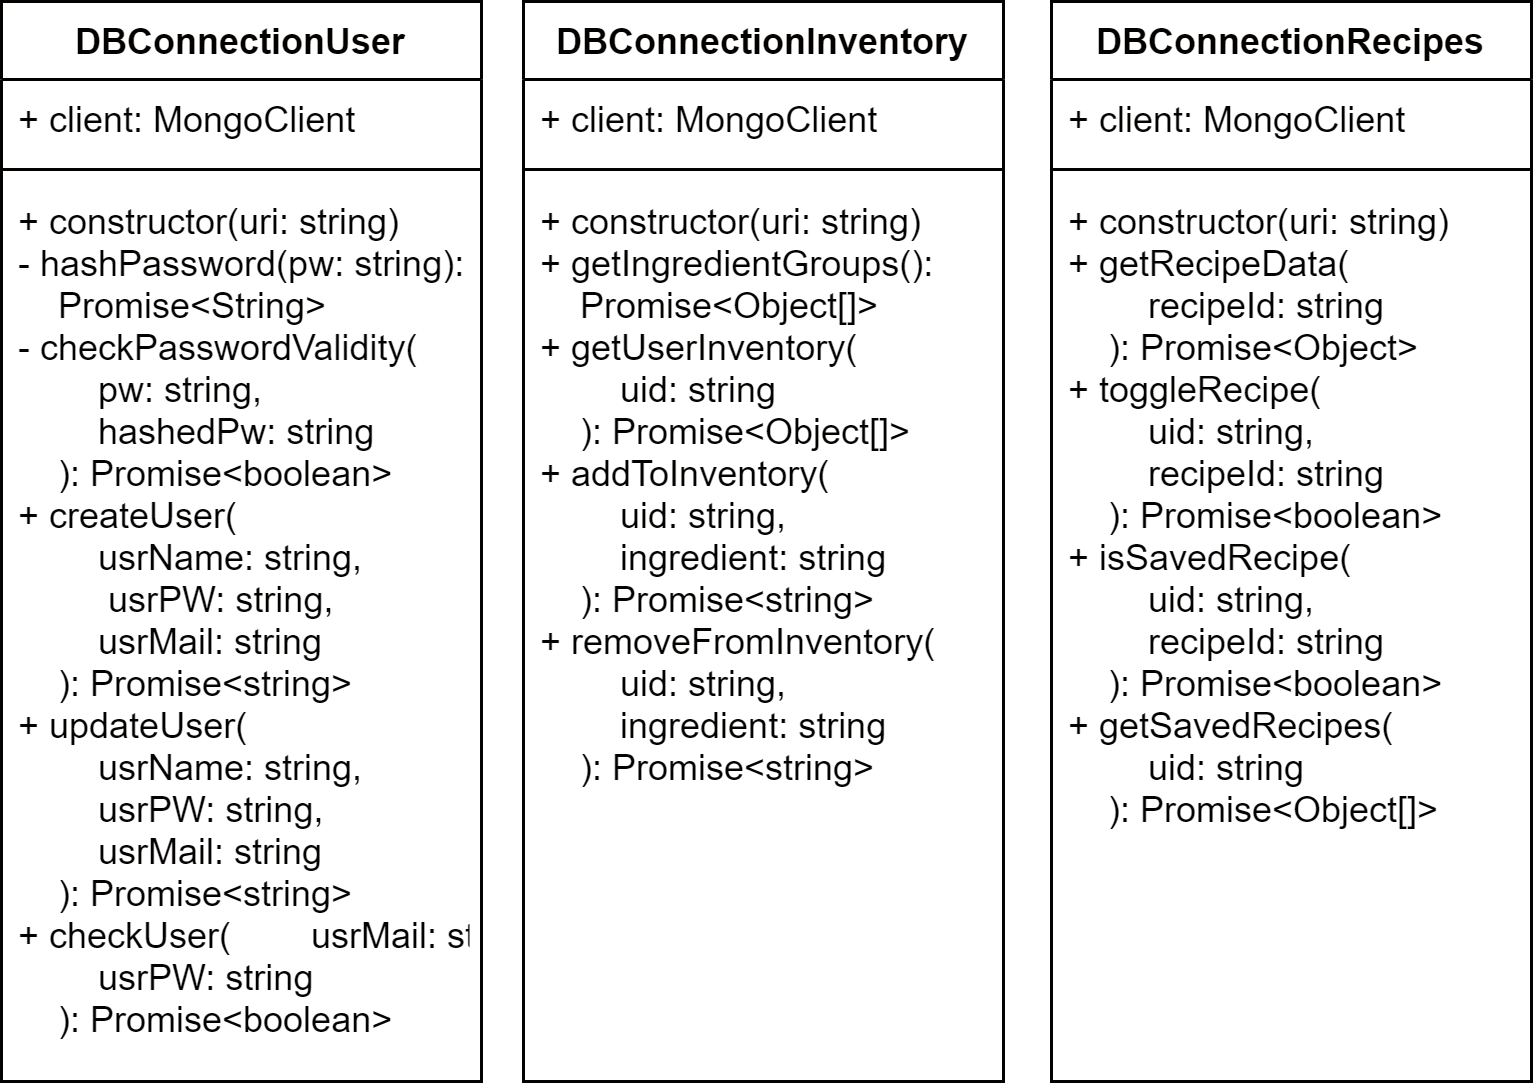

The diagram above was exported from draw.io. Its source (the exported page's mxGraphModel, read from the mxfile embedded in the PNG):
<mxGraphModel dx="981" dy="552" grid="1" gridSize="10" guides="1" tooltips="1" connect="1" arrows="1" fold="1" page="1" pageScale="1" pageWidth="827" pageHeight="1169" math="0" shadow="0">
  <root>
    <mxCell id="WIyWlLk6GJQsqaUBKTNV-0" />
    <mxCell id="WIyWlLk6GJQsqaUBKTNV-1" parent="WIyWlLk6GJQsqaUBKTNV-0" />
    <mxCell id="0F4aWUfftZ3X9s5Qc2q1-4" value="DBConnectionUser" style="swimlane;fontStyle=1;align=center;verticalAlign=top;childLayout=stackLayout;horizontal=1;startSize=26;horizontalStack=0;resizeParent=1;resizeParentMax=0;resizeLast=0;collapsible=1;marginBottom=0;" vertex="1" parent="WIyWlLk6GJQsqaUBKTNV-1">
      <mxGeometry x="160" y="140" width="160" height="360" as="geometry" />
    </mxCell>
    <mxCell id="0F4aWUfftZ3X9s5Qc2q1-5" value="+ client: MongoClient" style="text;strokeColor=none;fillColor=none;align=left;verticalAlign=top;spacingLeft=4;spacingRight=4;overflow=hidden;rotatable=0;points=[[0,0.5],[1,0.5]];portConstraint=eastwest;" vertex="1" parent="0F4aWUfftZ3X9s5Qc2q1-4">
      <mxGeometry y="26" width="160" height="26" as="geometry" />
    </mxCell>
    <mxCell id="0F4aWUfftZ3X9s5Qc2q1-6" value="" style="line;strokeWidth=1;fillColor=none;align=left;verticalAlign=middle;spacingTop=-1;spacingLeft=3;spacingRight=3;rotatable=0;labelPosition=right;points=[];portConstraint=eastwest;" vertex="1" parent="0F4aWUfftZ3X9s5Qc2q1-4">
      <mxGeometry y="52" width="160" height="8" as="geometry" />
    </mxCell>
    <mxCell id="0F4aWUfftZ3X9s5Qc2q1-7" value="+ constructor(uri: string)&#10;- hashPassword(pw: string): &#10;    Promise&lt;String&gt;&#10;- checkPasswordValidity(&#10;        pw: string, &#10;        hashedPw: string&#10;    ): Promise&lt;boolean&gt;&#10;+ createUser(&#10;        usrName: string,&#10;         usrPW: string, &#10;        usrMail: string&#10;    ): Promise&lt;string&gt;&#10;+ updateUser(&#10;        usrName: string, &#10;        usrPW: string,&#10;        usrMail: string&#10;    ): Promise&lt;string&gt;&#10;+ checkUser(        usrMail: string, &#10;        usrPW: string&#10;    ): Promise&lt;boolean&gt;" style="text;strokeColor=none;fillColor=none;align=left;verticalAlign=top;spacingLeft=4;spacingRight=4;overflow=hidden;rotatable=0;points=[[0,0.5],[1,0.5]];portConstraint=eastwest;" vertex="1" parent="0F4aWUfftZ3X9s5Qc2q1-4">
      <mxGeometry y="60" width="160" height="300" as="geometry" />
    </mxCell>
    <mxCell id="0F4aWUfftZ3X9s5Qc2q1-8" value="DBConnectionInventory" style="swimlane;fontStyle=1;align=center;verticalAlign=top;childLayout=stackLayout;horizontal=1;startSize=26;horizontalStack=0;resizeParent=1;resizeParentMax=0;resizeLast=0;collapsible=1;marginBottom=0;" vertex="1" parent="WIyWlLk6GJQsqaUBKTNV-1">
      <mxGeometry x="334" y="140" width="160" height="360" as="geometry" />
    </mxCell>
    <mxCell id="0F4aWUfftZ3X9s5Qc2q1-9" value="+ client: MongoClient" style="text;strokeColor=none;fillColor=none;align=left;verticalAlign=top;spacingLeft=4;spacingRight=4;overflow=hidden;rotatable=0;points=[[0,0.5],[1,0.5]];portConstraint=eastwest;" vertex="1" parent="0F4aWUfftZ3X9s5Qc2q1-8">
      <mxGeometry y="26" width="160" height="26" as="geometry" />
    </mxCell>
    <mxCell id="0F4aWUfftZ3X9s5Qc2q1-10" value="" style="line;strokeWidth=1;fillColor=none;align=left;verticalAlign=middle;spacingTop=-1;spacingLeft=3;spacingRight=3;rotatable=0;labelPosition=right;points=[];portConstraint=eastwest;" vertex="1" parent="0F4aWUfftZ3X9s5Qc2q1-8">
      <mxGeometry y="52" width="160" height="8" as="geometry" />
    </mxCell>
    <mxCell id="0F4aWUfftZ3X9s5Qc2q1-11" value="+ constructor(uri: string)&#10;+ getIngredientGroups(): &#10;    Promise&lt;Object[]&gt;&#10;+ getUserInventory(&#10;        uid: string&#10;    ): Promise&lt;Object[]&gt;&#10;+ addToInventory(&#10;        uid: string, &#10;        ingredient: string&#10;    ): Promise&lt;string&gt;&#10;+ removeFromInventory(&#10;        uid: string, &#10;        ingredient: string&#10;    ): Promise&lt;string&gt;" style="text;strokeColor=none;fillColor=none;align=left;verticalAlign=top;spacingLeft=4;spacingRight=4;overflow=hidden;rotatable=0;points=[[0,0.5],[1,0.5]];portConstraint=eastwest;" vertex="1" parent="0F4aWUfftZ3X9s5Qc2q1-8">
      <mxGeometry y="60" width="160" height="300" as="geometry" />
    </mxCell>
    <mxCell id="0F4aWUfftZ3X9s5Qc2q1-12" value="DBConnectionRecipes" style="swimlane;fontStyle=1;align=center;verticalAlign=top;childLayout=stackLayout;horizontal=1;startSize=26;horizontalStack=0;resizeParent=1;resizeParentMax=0;resizeLast=0;collapsible=1;marginBottom=0;" vertex="1" parent="WIyWlLk6GJQsqaUBKTNV-1">
      <mxGeometry x="510" y="140" width="160" height="360" as="geometry" />
    </mxCell>
    <mxCell id="0F4aWUfftZ3X9s5Qc2q1-13" value="+ client: MongoClient" style="text;strokeColor=none;fillColor=none;align=left;verticalAlign=top;spacingLeft=4;spacingRight=4;overflow=hidden;rotatable=0;points=[[0,0.5],[1,0.5]];portConstraint=eastwest;" vertex="1" parent="0F4aWUfftZ3X9s5Qc2q1-12">
      <mxGeometry y="26" width="160" height="26" as="geometry" />
    </mxCell>
    <mxCell id="0F4aWUfftZ3X9s5Qc2q1-14" value="" style="line;strokeWidth=1;fillColor=none;align=left;verticalAlign=middle;spacingTop=-1;spacingLeft=3;spacingRight=3;rotatable=0;labelPosition=right;points=[];portConstraint=eastwest;" vertex="1" parent="0F4aWUfftZ3X9s5Qc2q1-12">
      <mxGeometry y="52" width="160" height="8" as="geometry" />
    </mxCell>
    <mxCell id="0F4aWUfftZ3X9s5Qc2q1-15" value="+ constructor(uri: string)&#10;+ getRecipeData(&#10;        recipeId: string&#10;    ): Promise&lt;Object&gt;&#10;+ toggleRecipe(&#10;        uid: string, &#10;        recipeId: string&#10;    ): Promise&lt;boolean&gt;&#10;+ isSavedRecipe(&#10;        uid: string, &#10;        recipeId: string&#10;    ): Promise&lt;boolean&gt;&#10;+ getSavedRecipes(&#10;        uid: string&#10;    ): Promise&lt;Object[]&gt;" style="text;strokeColor=none;fillColor=none;align=left;verticalAlign=top;spacingLeft=4;spacingRight=4;overflow=hidden;rotatable=0;points=[[0,0.5],[1,0.5]];portConstraint=eastwest;" vertex="1" parent="0F4aWUfftZ3X9s5Qc2q1-12">
      <mxGeometry y="60" width="160" height="300" as="geometry" />
    </mxCell>
  </root>
</mxGraphModel>